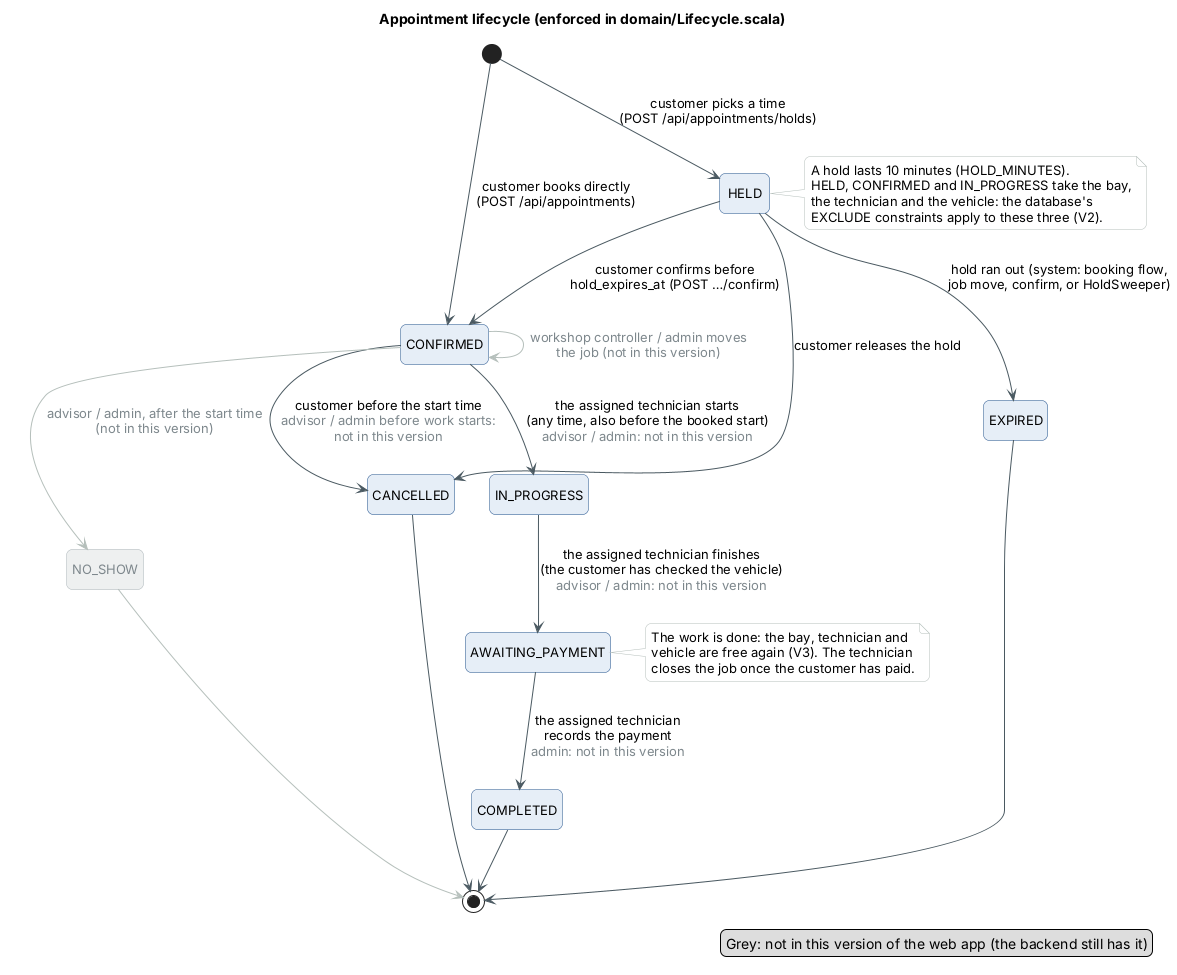

The diagram above was rendered by PlantUML. Its source (embedded in the PNG):
@startuml state-appointment
!include _style.iuml
title Appointment lifecycle (enforced in domain/Lifecycle.scala)
hide empty description
state NO_SHOW <<off>>
skinparam state<<off>> {
  BackgroundColor #EEF0F0
  BorderColor #A7B0B4
  FontColor #7D878C
}

[*] --> HELD : customer picks a time\n(POST /api/appointments/holds)
[*] --> CONFIRMED : customer books directly\n(POST /api/appointments)
HELD --> CONFIRMED : customer confirms before\nhold_expires_at (POST …/confirm)
HELD --> CANCELLED : customer releases the hold
HELD --> EXPIRED : hold ran out (system: booking flow,\njob move, confirm, or HoldSweeper)
CONFIRMED --> IN_PROGRESS : the assigned technician starts\n(any time, also before the booked start)\n<color:#7D878C>advisor / admin: not in this version</color>
IN_PROGRESS --> AWAITING_PAYMENT : the assigned technician finishes\n(the customer has checked the vehicle)\n<color:#7D878C>advisor / admin: not in this version</color>
AWAITING_PAYMENT --> COMPLETED : the assigned technician\nrecords the payment\n<color:#7D878C>admin: not in this version</color>
CONFIRMED --> CANCELLED : customer before the start time\n<color:#7D878C>advisor / admin before work starts:</color>\n<color:#7D878C>not in this version</color>
CONFIRMED -[#B5BFBB]-> NO_SHOW : <color:#7D878C>advisor / admin, after the start time</color>\n<color:#7D878C>(not in this version)</color>
CONFIRMED -[#B5BFBB]-> CONFIRMED : <color:#7D878C>workshop controller / admin moves</color>\n<color:#7D878C>the job (not in this version)</color>
COMPLETED --> [*]
CANCELLED --> [*]
NO_SHOW -[#B5BFBB]-> [*]
EXPIRED --> [*]

note right of HELD
  A hold lasts 10 minutes (HOLD_MINUTES).
  HELD, CONFIRMED and IN_PROGRESS take the bay,
  the technician and the vehicle: the database's
  EXCLUDE constraints apply to these three (V2).
end note

note right of AWAITING_PAYMENT
  The work is done: the bay, technician and
  vehicle are free again (V3). The technician
  closes the job once the customer has paid.
end note
legend bottom right
  Grey: not in this version of the web app (the backend still has it)
endlegend
@enduml